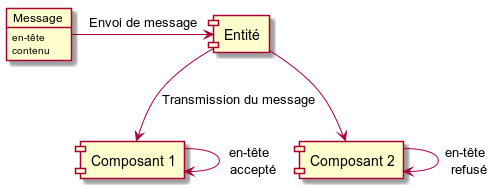

The diagram above was rendered by PlantUML. Its source (embedded in the PNG):
@startuml
allow_mixing

    object Message
    Message : en-tête
    Message : contenu

    component "Entité"
    component "Composant 1"
    component "Composant 2"

    Message -> Entité : Envoi de message

    Entité -down-> "Composant 1" : Transmission du message
    Entité -down-> "Composant 2"

    "Composant 1" -> "Composant 1" : en-tête \n accepté
    "Composant 2" -> "Composant 2" : en-tête \n refusé

@enduml